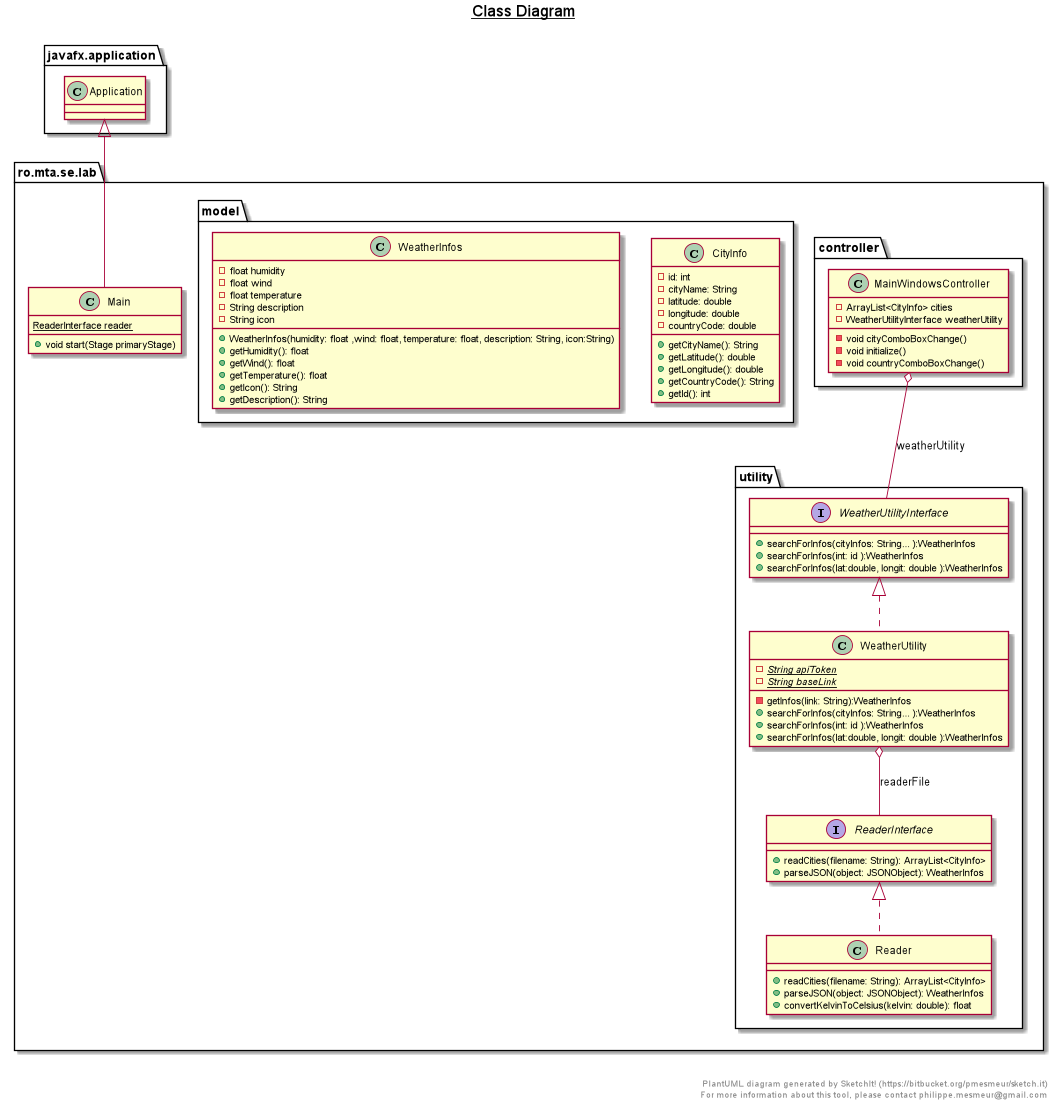

The diagram above was rendered by PlantUML. Its source (embedded in the PNG):
@startuml

title __Class Diagram__\n

  namespace ro.mta.se.lab {
    class ro.mta.se.lab.Main {
        + void start(Stage primaryStage)
        <u>ReaderInterface reader
  }
  

  namespace ro.mta.se.lab {
    namespace controller {
      class ro.mta.se.lab.controller.MainWindowsController {
       - void cityComboBoxChange()
       - void initialize()
       - void countryComboBoxChange()
       - ArrayList<CityInfo> cities
       - WeatherUtilityInterface weatherUtility
  }
  

  namespace ro.mta.se.lab {
    namespace model {
      class ro.mta.se.lab.model.CityInfo {
          - id: int
          - cityName: String
          - latitude: double
          - longitude: double
          - countryCode: double
          + getCityName(): String
          + getLatitude(): double
          + getLongitude(): double
          + getCountryCode(): String
          + getId(): int
      }
    }
  }
  

  namespace ro.mta.se.lab {
    namespace model {
      class ro.mta.se.lab.model.WeatherInfos {
          - float humidity
          - float wind
          - float temperature
          - String description
          - String icon
          + WeatherInfos(humidity: float ,wind: float, temperature: float, description: String, icon:String)
          + getHumidity(): float
          + getWind(): float
          + getTemperature(): float
          + getIcon(): String
          + getDescription(): String
      }
    }
  }
  

  namespace ro.mta.se.lab {
    namespace utility {
      class ro.mta.se.lab.utility.Reader {
      + readCities(filename: String): ArrayList<CityInfo>
      + parseJSON(object: JSONObject): WeatherInfos
      + convertKelvinToCelsius(kelvin: double): float
      }
    }
  }
  

  namespace ro.mta.se.lab {
    namespace utility {
      interface ro.mta.se.lab.utility.ReaderInterface {
      + readCities(filename: String): ArrayList<CityInfo>
      + parseJSON(object: JSONObject): WeatherInfos
      }
    }
  }
  

  namespace ro.mta.se.lab {
    namespace utility {
      class ro.mta.se.lab.utility.WeatherUtility {
       -<u><i>String apiToken
       -<u><i>String baseLink
       -getInfos(link: String):WeatherInfos
       +searchForInfos(cityInfos: String... ):WeatherInfos
       +searchForInfos(int: id ):WeatherInfos
       +searchForInfos(lat:double, longit: double ):WeatherInfos

      }
    }
  }
  

  namespace ro.mta.se.lab {
    namespace utility {
      interface ro.mta.se.lab.utility.WeatherUtilityInterface {
      +searchForInfos(cityInfos: String... ):WeatherInfos
      +searchForInfos(int: id ):WeatherInfos
      +searchForInfos(lat:double, longit: double ):WeatherInfos

      }
    }
  }
  

  ro.mta.se.lab.Main -up-|> javafx.application.Application
  ro.mta.se.lab.controller.MainWindowsController o-- ro.mta.se.lab.utility.WeatherUtilityInterface : weatherUtility
  ro.mta.se.lab.utility.Reader .up.|> ro.mta.se.lab.utility.ReaderInterface
  ro.mta.se.lab.utility.WeatherUtility .up.|> ro.mta.se.lab.utility.WeatherUtilityInterface
  ro.mta.se.lab.utility.WeatherUtility o-- ro.mta.se.lab.utility.ReaderInterface : readerFile


right footer


PlantUML diagram generated by SketchIt! (https://bitbucket.org/pmesmeur/sketch.it)
For more information about this tool, please contact philippe.mesmeur@gmail.com
endfooter

@enduml